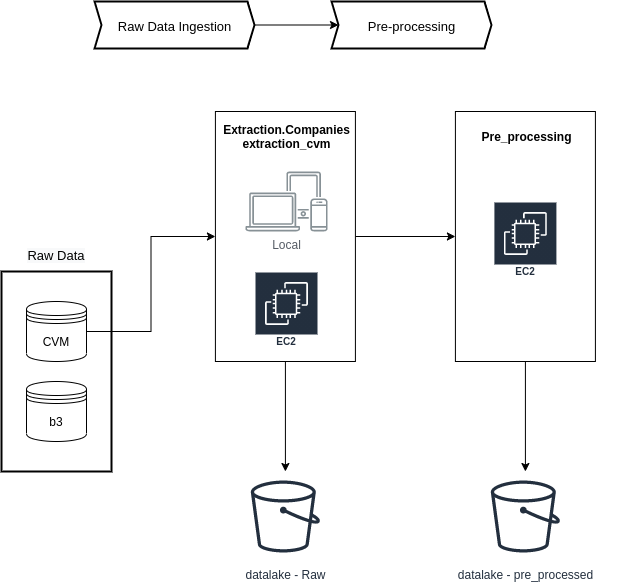

The diagram above was exported from draw.io. Its source (the exported page's mxGraphModel, read from the mxfile embedded in the PNG):
<mxGraphModel dx="1990" dy="878" grid="1" gridSize="10" guides="1" tooltips="1" connect="1" arrows="1" fold="1" page="1" pageScale="1" pageWidth="827" pageHeight="1169" math="0" shadow="0">
  <root>
    <mxCell id="0" />
    <mxCell id="1" parent="0" />
    <mxCell id="B6gsxMdvqbIoX7CctB_K-7" value="" style="rounded=0;whiteSpace=wrap;html=1;fillColor=none;strokeWidth=2;spacing=1;" vertex="1" parent="1">
      <mxGeometry x="100" y="320" width="110" height="200" as="geometry" />
    </mxCell>
    <mxCell id="B6gsxMdvqbIoX7CctB_K-20" style="edgeStyle=orthogonalEdgeStyle;rounded=0;orthogonalLoop=1;jettySize=auto;html=1;fontSize=14;fontColor=#1BA1E2;" edge="1" parent="1" source="B6gsxMdvqbIoX7CctB_K-3" target="B6gsxMdvqbIoX7CctB_K-16">
      <mxGeometry relative="1" as="geometry" />
    </mxCell>
    <mxCell id="B6gsxMdvqbIoX7CctB_K-24" style="edgeStyle=orthogonalEdgeStyle;rounded=0;orthogonalLoop=1;jettySize=auto;html=1;fontSize=17;fontColor=#000000;" edge="1" parent="1" source="B6gsxMdvqbIoX7CctB_K-3" target="B6gsxMdvqbIoX7CctB_K-22">
      <mxGeometry relative="1" as="geometry" />
    </mxCell>
    <mxCell id="B6gsxMdvqbIoX7CctB_K-3" value="" style="html=1;dashed=0;whitespace=wrap;" vertex="1" parent="1">
      <mxGeometry x="313.90999999999997" y="160" width="140" height="250" as="geometry" />
    </mxCell>
    <mxCell id="B6gsxMdvqbIoX7CctB_K-15" style="edgeStyle=orthogonalEdgeStyle;rounded=0;orthogonalLoop=1;jettySize=auto;html=1;entryX=0;entryY=0.5;entryDx=0;entryDy=0;fontSize=14;fontColor=#1BA1E2;" edge="1" parent="1" source="B6gsxMdvqbIoX7CctB_K-4" target="B6gsxMdvqbIoX7CctB_K-3">
      <mxGeometry relative="1" as="geometry" />
    </mxCell>
    <mxCell id="B6gsxMdvqbIoX7CctB_K-4" value="CVM" style="shape=datastore;whiteSpace=wrap;html=1;" vertex="1" parent="1">
      <mxGeometry x="125" y="350" width="60" height="60" as="geometry" />
    </mxCell>
    <mxCell id="B6gsxMdvqbIoX7CctB_K-8" value="b3" style="shape=datastore;whiteSpace=wrap;html=1;" vertex="1" parent="1">
      <mxGeometry x="125" y="430" width="60" height="60" as="geometry" />
    </mxCell>
    <mxCell id="B6gsxMdvqbIoX7CctB_K-1" value="Amazon EC2" style="sketch=0;outlineConnect=0;fontColor=#232F3E;gradientColor=none;strokeColor=#ffffff;fillColor=#232F3E;dashed=0;verticalLabelPosition=middle;verticalAlign=bottom;align=center;html=1;whiteSpace=wrap;fontSize=10;fontStyle=1;spacing=3;shape=mxgraph.aws4.productIcon;prIcon=mxgraph.aws4.ec2;" vertex="1" parent="1">
      <mxGeometry x="353" y="320" width="64" height="80" as="geometry" />
    </mxCell>
    <mxCell id="B6gsxMdvqbIoX7CctB_K-12" value="&lt;b&gt;Extraction.Companies&lt;br&gt;extraction_cvm&lt;/b&gt;" style="text;strokeColor=none;fillColor=none;align=center;verticalAlign=middle;rounded=0;html=1;spacing=0;" vertex="1" parent="1">
      <mxGeometry x="290" y="160" width="190" height="50" as="geometry" />
    </mxCell>
    <mxCell id="B6gsxMdvqbIoX7CctB_K-2" value="Local" style="sketch=0;outlineConnect=0;gradientColor=none;fontColor=#545B64;strokeColor=none;fillColor=#879196;dashed=0;verticalLabelPosition=bottom;verticalAlign=top;align=center;html=1;fontSize=12;fontStyle=0;aspect=fixed;shape=mxgraph.aws4.illustration_devices;pointerEvents=1" vertex="1" parent="1">
      <mxGeometry x="343.90999999999997" y="220" width="82.19" height="60" as="geometry" />
    </mxCell>
    <mxCell id="B6gsxMdvqbIoX7CctB_K-16" value="datalake - Raw" style="sketch=0;outlineConnect=0;fontColor=#232F3E;gradientColor=none;strokeColor=#232F3E;fillColor=#ffffff;dashed=0;verticalLabelPosition=bottom;verticalAlign=top;align=center;html=1;fontSize=12;fontStyle=0;aspect=fixed;shape=mxgraph.aws4.resourceIcon;resIcon=mxgraph.aws4.bucket;" vertex="1" parent="1">
      <mxGeometry x="338.91" y="520" width="90" height="90" as="geometry" />
    </mxCell>
    <mxCell id="B6gsxMdvqbIoX7CctB_K-28" style="edgeStyle=orthogonalEdgeStyle;rounded=0;orthogonalLoop=1;jettySize=auto;html=1;fontSize=17;fontColor=#000000;" edge="1" parent="1" source="B6gsxMdvqbIoX7CctB_K-22" target="B6gsxMdvqbIoX7CctB_K-27">
      <mxGeometry relative="1" as="geometry" />
    </mxCell>
    <mxCell id="B6gsxMdvqbIoX7CctB_K-22" value="" style="html=1;dashed=0;whitespace=wrap;" vertex="1" parent="1">
      <mxGeometry x="553.91" y="160" width="140" height="250" as="geometry" />
    </mxCell>
    <mxCell id="B6gsxMdvqbIoX7CctB_K-23" value="&lt;b&gt;Pre_processing&lt;/b&gt;" style="text;strokeColor=none;fillColor=none;align=center;verticalAlign=middle;rounded=0;html=1;spacing=0;" vertex="1" parent="1">
      <mxGeometry x="530" y="160" width="190" height="50" as="geometry" />
    </mxCell>
    <mxCell id="B6gsxMdvqbIoX7CctB_K-25" value="Amazon EC2" style="sketch=0;outlineConnect=0;fontColor=#232F3E;gradientColor=none;strokeColor=#ffffff;fillColor=#232F3E;dashed=0;verticalLabelPosition=middle;verticalAlign=bottom;align=center;html=1;whiteSpace=wrap;fontSize=10;fontStyle=1;spacing=3;shape=mxgraph.aws4.productIcon;prIcon=mxgraph.aws4.ec2;" vertex="1" parent="1">
      <mxGeometry x="591.91" y="250" width="64" height="80" as="geometry" />
    </mxCell>
    <mxCell id="B6gsxMdvqbIoX7CctB_K-27" value="datalake - pre_processed" style="sketch=0;outlineConnect=0;fontColor=#232F3E;gradientColor=none;strokeColor=#232F3E;fillColor=#ffffff;dashed=0;verticalLabelPosition=bottom;verticalAlign=top;align=center;html=1;fontSize=12;fontStyle=0;aspect=fixed;shape=mxgraph.aws4.resourceIcon;resIcon=mxgraph.aws4.bucket;" vertex="1" parent="1">
      <mxGeometry x="578.91" y="520" width="90" height="90" as="geometry" />
    </mxCell>
    <mxCell id="B6gsxMdvqbIoX7CctB_K-36" style="edgeStyle=orthogonalEdgeStyle;rounded=0;orthogonalLoop=1;jettySize=auto;html=1;fontSize=13;fontColor=#000000;" edge="1" parent="1" source="B6gsxMdvqbIoX7CctB_K-30" target="B6gsxMdvqbIoX7CctB_K-34">
      <mxGeometry relative="1" as="geometry" />
    </mxCell>
    <mxCell id="B6gsxMdvqbIoX7CctB_K-30" value="&lt;font style=&quot;font-size: 13px&quot;&gt;Raw Data Ingestion&lt;/font&gt;" style="shape=step;perimeter=stepPerimeter;fixedSize=1;points=[];fontSize=17;fontColor=#000000;strokeWidth=2;fillColor=none;align=center;html=1;size=7;" vertex="1" parent="1">
      <mxGeometry x="193" y="50" width="160" height="47" as="geometry" />
    </mxCell>
    <mxCell id="B6gsxMdvqbIoX7CctB_K-34" value="&lt;font style=&quot;font-size: 13px&quot;&gt;Pre-processing&lt;/font&gt;" style="shape=step;perimeter=stepPerimeter;fixedSize=1;points=[];fontSize=17;fontColor=#000000;strokeWidth=2;fillColor=none;align=center;html=1;size=7;" vertex="1" parent="1">
      <mxGeometry x="430" y="50" width="160" height="47" as="geometry" />
    </mxCell>
    <mxCell id="B6gsxMdvqbIoX7CctB_K-37" value="&lt;span style=&quot;color: rgb(0, 0, 0); font-family: helvetica; font-size: 13px; font-style: normal; font-weight: 400; letter-spacing: normal; text-indent: 0px; text-transform: none; word-spacing: 0px; background-color: rgb(248, 249, 250); display: inline; float: none;&quot;&gt;Raw Data&lt;/span&gt;" style="text;whiteSpace=wrap;html=1;fontSize=13;fontColor=#000000;align=center;" vertex="1" parent="1">
      <mxGeometry x="105" y="290" width="100" height="30" as="geometry" />
    </mxCell>
  </root>
</mxGraphModel>